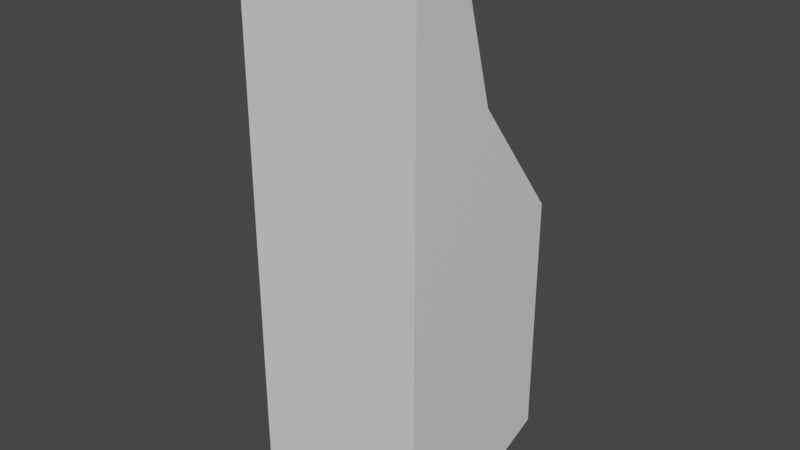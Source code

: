 # Source: car.blend  (saved by Blender 2.82.7; exported with 4.5.12 LTS)
import bpy
from mathutils import Matrix  # noqa: F401  (used for matrix-valued properties, if any)

bpy.ops.wm.read_factory_settings(use_empty=True)
scene = bpy.context.scene
scene.name = 'Scene'

# ---- collections
col_collection = bpy.data.collections.new('Collection'); scene.collection.children.link(col_collection)

# ---- materials (node trees are filled in below, after node groups)
mat_material = bpy.data.materials.new('Material')
mat_material.alpha_threshold = 0.0
mat_material.use_transparent_shadow = False
mat_material.line_color = (0.0, 0.0, 0.0, 1.0)

# ---- material node trees
mat_material.use_nodes = True; mat_material.node_tree.nodes.clear()
_N = mat_material.node_tree.nodes; _L = mat_material.node_tree.links
n0 = _N.new('ShaderNodeOutputMaterial'); n0.name = 'Material Output'; n0.location = (300, 300)
n1 = _N.new('ShaderNodeBsdfPrincipled'); n1.name = 'Principled BSDF'; n1.location = (10, 300)
n1.distribution = 'GGX'
n1.subsurface_method = 'BURLEY'
n1.inputs[2].default_value = 0.4
n1.inputs[3].default_value = 1.45
n1.inputs[27].default_value = (0.0, 0.0, 0.0, 1.0)
n1.inputs[28].default_value = 1.0
_L.new(n1.outputs[0], n0.inputs[0])
n0.is_active_output = True

# ---- world
world_world = bpy.data.worlds.new('World'); scene.world = world_world
world_world.use_nodes = True; world_world.node_tree.nodes.clear()
_N = world_world.node_tree.nodes; _L = world_world.node_tree.links
n0 = _N.new('ShaderNodeOutputWorld'); n0.name = 'World Output'; n0.location = (300, 300)
n1 = _N.new('ShaderNodeBackground'); n1.name = 'Background'; n1.location = (10, 300)
n1.inputs[0].default_value = (0.05088, 0.05088, 0.05088, 1.0)
_L.new(n1.outputs[0], n0.inputs[0])
n0.is_active_output = True
world_world.color = (0.05088, 0.05088, 0.05088)
world_world.use_sun_shadow = False
world_world.sun_shadow_jitter_overblur = 0.0

# ---- meshes
me_cube = bpy.data.meshes.new('Cube')
me_cube.from_pydata([(0.6551, 0.6644, 1.977), (0.6551, 0.659, -2.059), (0.6551, 0.301, 1.977), (0.6551, 0.301, -2.059), (-0.6551, 0.6644, 1.977), (-0.6551, 0.659, -2.059), (-0.6551, 0.301, 1.977), (-0.6551, 0.301, -2.059), (0.6551, 0.9609, 0.9275), (-0.6551, 0.9609, 0.9275), (0.6551, 1.611, 0.0717), (-0.6551, 1.611, 0.0717), (0.6551, 1.611, -1.661), (-0.6551, 1.611, -1.661)], [], [(0, 4, 6, 2), (3, 2, 6, 7), (7, 6, 4, 9, 11, 13, 5), (5, 1, 3, 7), (1, 12, 10, 8, 0, 2, 3), (5, 13, 12, 1), (8, 9, 4, 0), (10, 11, 9, 8), (12, 13, 11, 10)])
_uv = me_cube.uv_layers.new(name='UVMap')
_uv.uv.foreach_set('vector', [0.625, 0.5, 0.875, 0.5, 0.875, 0.75, 0.625, 0.75, 0.375, 0.75, 0.625, 0.75, 0.625, 1.0, 0.375, 1.0, 0.375, 0.0, 0.625, 0.0, 0.625, 0.25, 0.56, 0.25, 0.507, 0.25, 0.3996, 0.25, 0.375, 0.25, 0.125, 0.5, 0.375, 0.5, 0.375, 0.75, 0.125, 0.75, 0.375, 0.5, 0.3996, 0.5, 0.507, 0.5, 0.56, 0.5, 0.625, 0.5, 0.625, 0.75, 0.375, 0.75, 0.375, 0.25, 0.3996, 0.25, 0.3996, 0.5, 0.375, 0.5, 0.56, 0.5, 0.56, 0.25, 0.625, 0.25, 0.625, 0.5, 0.507, 0.5, 0.507, 0.25, 0.56, 0.25, 0.56, 0.5, 0.3996, 0.5, 0.3996, 0.25, 0.507, 0.25, 0.507, 0.5])
me_cube.materials.append(mat_material)
me_cube.use_remesh_preserve_volume = False
me_cube.use_remesh_preserve_attributes = False
me_cube.use_mirror_vertex_groups = False
me_cube.update()

# ---- objects
ob_car = bpy.data.objects.new('Car', me_cube)

# ---- transforms, parenting, visibility, modifiers, constraints
ob_car.location = (0.0, 0.0, 0.0)
ob_car.lock_rotations_4d = False
ob_car.empty_display_type = 'ARROWS'
ob_car.lineart.crease_threshold = 0.0

# ---- collection membership
col_collection.objects.link(ob_car)

# ---- scene / render settings (as saved in the file)
scene.frame_start = 1; scene.frame_end = 250; scene.frame_set(1)
scene.render.engine = 'BLENDER_EEVEE_NEXT'
scene.cycles.use_denoising = False
scene.cycles.samples = 128
scene.cycles.sampling_pattern = 'TABULATED_SOBOL'
scene.cycles.use_adaptive_sampling = False
scene.cycles.use_light_tree = False
scene.view_settings.view_transform = 'Filmic'
bpy.context.view_layer.update()

# ---- added for rendering (the .blend has no active camera and no usable light): camera, sun
cam_auto = bpy.data.cameras.new('AutoCamera')
cam_auto.lens = 50.0
cam_auto.sensor_width = 36.0
cam_auto.clip_end = 1000.0
ob_auto_camera = bpy.data.objects.new('AutoCamera', cam_auto)
scene.collection.objects.link(ob_auto_camera)
ob_auto_camera.location = (4.10873, -3.97439, 3.24635)
ob_auto_camera.rotation_euler = (1.09748, -7.21219e-08, 0.694738)
scene.camera = ob_auto_camera
light_auto_sun = bpy.data.lights.new('AutoSun', 'SUN')
light_auto_sun.energy = 3.0
light_auto_sun.angle = 0.0523599
ob_auto_sun = bpy.data.objects.new('AutoSun', light_auto_sun)
scene.collection.objects.link(ob_auto_sun)
ob_auto_sun.rotation_euler = (0.872665, 0.174533, 0.523599)
bpy.context.view_layer.update()

